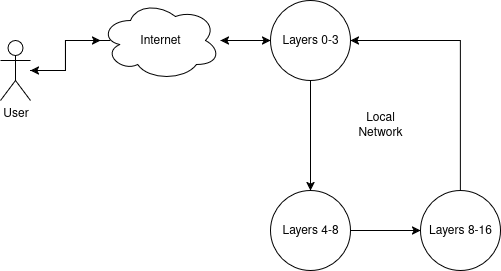

The diagram above was exported from draw.io. Its source (the exported page's mxGraphModel, read from the mxfile embedded in the PNG):
<mxGraphModel dx="586" dy="602" grid="1" gridSize="10" guides="1" tooltips="1" connect="1" arrows="1" fold="1" page="1" pageScale="1" pageWidth="850" pageHeight="1100" math="0" shadow="0">
  <root>
    <mxCell id="0" />
    <mxCell id="1" parent="0" />
    <mxCell id="cBoanOsbDrFuvEtptKvO-27" style="edgeStyle=orthogonalEdgeStyle;rounded=0;orthogonalLoop=1;jettySize=auto;html=1;" edge="1" parent="1" source="cBoanOsbDrFuvEtptKvO-2" target="cBoanOsbDrFuvEtptKvO-3">
      <mxGeometry relative="1" as="geometry" />
    </mxCell>
    <mxCell id="cBoanOsbDrFuvEtptKvO-2" value="User" style="shape=umlActor;verticalLabelPosition=bottom;verticalAlign=top;html=1;outlineConnect=0;" vertex="1" parent="1">
      <mxGeometry x="50" y="100" width="30" height="60" as="geometry" />
    </mxCell>
    <mxCell id="cBoanOsbDrFuvEtptKvO-13" style="edgeStyle=orthogonalEdgeStyle;rounded=0;orthogonalLoop=1;jettySize=auto;html=1;" edge="1" parent="1" source="cBoanOsbDrFuvEtptKvO-3" target="cBoanOsbDrFuvEtptKvO-10">
      <mxGeometry relative="1" as="geometry" />
    </mxCell>
    <mxCell id="cBoanOsbDrFuvEtptKvO-26" style="edgeStyle=orthogonalEdgeStyle;rounded=0;orthogonalLoop=1;jettySize=auto;html=1;" edge="1" parent="1" target="cBoanOsbDrFuvEtptKvO-2">
      <mxGeometry relative="1" as="geometry">
        <mxPoint x="160" y="100" as="sourcePoint" />
        <Array as="points">
          <mxPoint x="115" y="100" />
          <mxPoint x="115" y="130" />
        </Array>
      </mxGeometry>
    </mxCell>
    <mxCell id="cBoanOsbDrFuvEtptKvO-3" value="Internet" style="ellipse;shape=cloud;whiteSpace=wrap;html=1;" vertex="1" parent="1">
      <mxGeometry x="150" y="60" width="120" height="80" as="geometry" />
    </mxCell>
    <mxCell id="cBoanOsbDrFuvEtptKvO-18" style="edgeStyle=orthogonalEdgeStyle;rounded=0;orthogonalLoop=1;jettySize=auto;html=1;" edge="1" parent="1" source="cBoanOsbDrFuvEtptKvO-10" target="cBoanOsbDrFuvEtptKvO-11">
      <mxGeometry relative="1" as="geometry" />
    </mxCell>
    <mxCell id="cBoanOsbDrFuvEtptKvO-22" style="edgeStyle=orthogonalEdgeStyle;rounded=0;orthogonalLoop=1;jettySize=auto;html=1;" edge="1" parent="1" source="cBoanOsbDrFuvEtptKvO-10" target="cBoanOsbDrFuvEtptKvO-3">
      <mxGeometry relative="1" as="geometry" />
    </mxCell>
    <mxCell id="cBoanOsbDrFuvEtptKvO-10" value="Layers 0-3" style="ellipse;whiteSpace=wrap;html=1;aspect=fixed;" vertex="1" parent="1">
      <mxGeometry x="320" y="60" width="80" height="80" as="geometry" />
    </mxCell>
    <mxCell id="cBoanOsbDrFuvEtptKvO-11" value="Layers 4-8" style="ellipse;whiteSpace=wrap;html=1;aspect=fixed;" vertex="1" parent="1">
      <mxGeometry x="320" y="250" width="80" height="80" as="geometry" />
    </mxCell>
    <mxCell id="cBoanOsbDrFuvEtptKvO-19" value="" style="edgeStyle=orthogonalEdgeStyle;rounded=0;orthogonalLoop=1;jettySize=auto;html=1;" edge="1" parent="1" source="cBoanOsbDrFuvEtptKvO-11" target="cBoanOsbDrFuvEtptKvO-12">
      <mxGeometry relative="1" as="geometry">
        <mxPoint x="540" y="290" as="targetPoint" />
        <mxPoint x="400" y="290" as="sourcePoint" />
      </mxGeometry>
    </mxCell>
    <mxCell id="cBoanOsbDrFuvEtptKvO-20" style="edgeStyle=orthogonalEdgeStyle;rounded=0;orthogonalLoop=1;jettySize=auto;html=1;entryX=1;entryY=0.5;entryDx=0;entryDy=0;" edge="1" parent="1" source="cBoanOsbDrFuvEtptKvO-12" target="cBoanOsbDrFuvEtptKvO-10">
      <mxGeometry relative="1" as="geometry">
        <Array as="points">
          <mxPoint x="510" y="100" />
        </Array>
      </mxGeometry>
    </mxCell>
    <mxCell id="cBoanOsbDrFuvEtptKvO-12" value="Layers 8-16" style="ellipse;whiteSpace=wrap;html=1;aspect=fixed;" vertex="1" parent="1">
      <mxGeometry x="470" y="250" width="80" height="80" as="geometry" />
    </mxCell>
    <mxCell id="cBoanOsbDrFuvEtptKvO-23" value="Local Network" style="text;html=1;align=center;verticalAlign=middle;whiteSpace=wrap;rounded=0;" vertex="1" parent="1">
      <mxGeometry x="400" y="170" width="60" height="30" as="geometry" />
    </mxCell>
  </root>
</mxGraphModel>